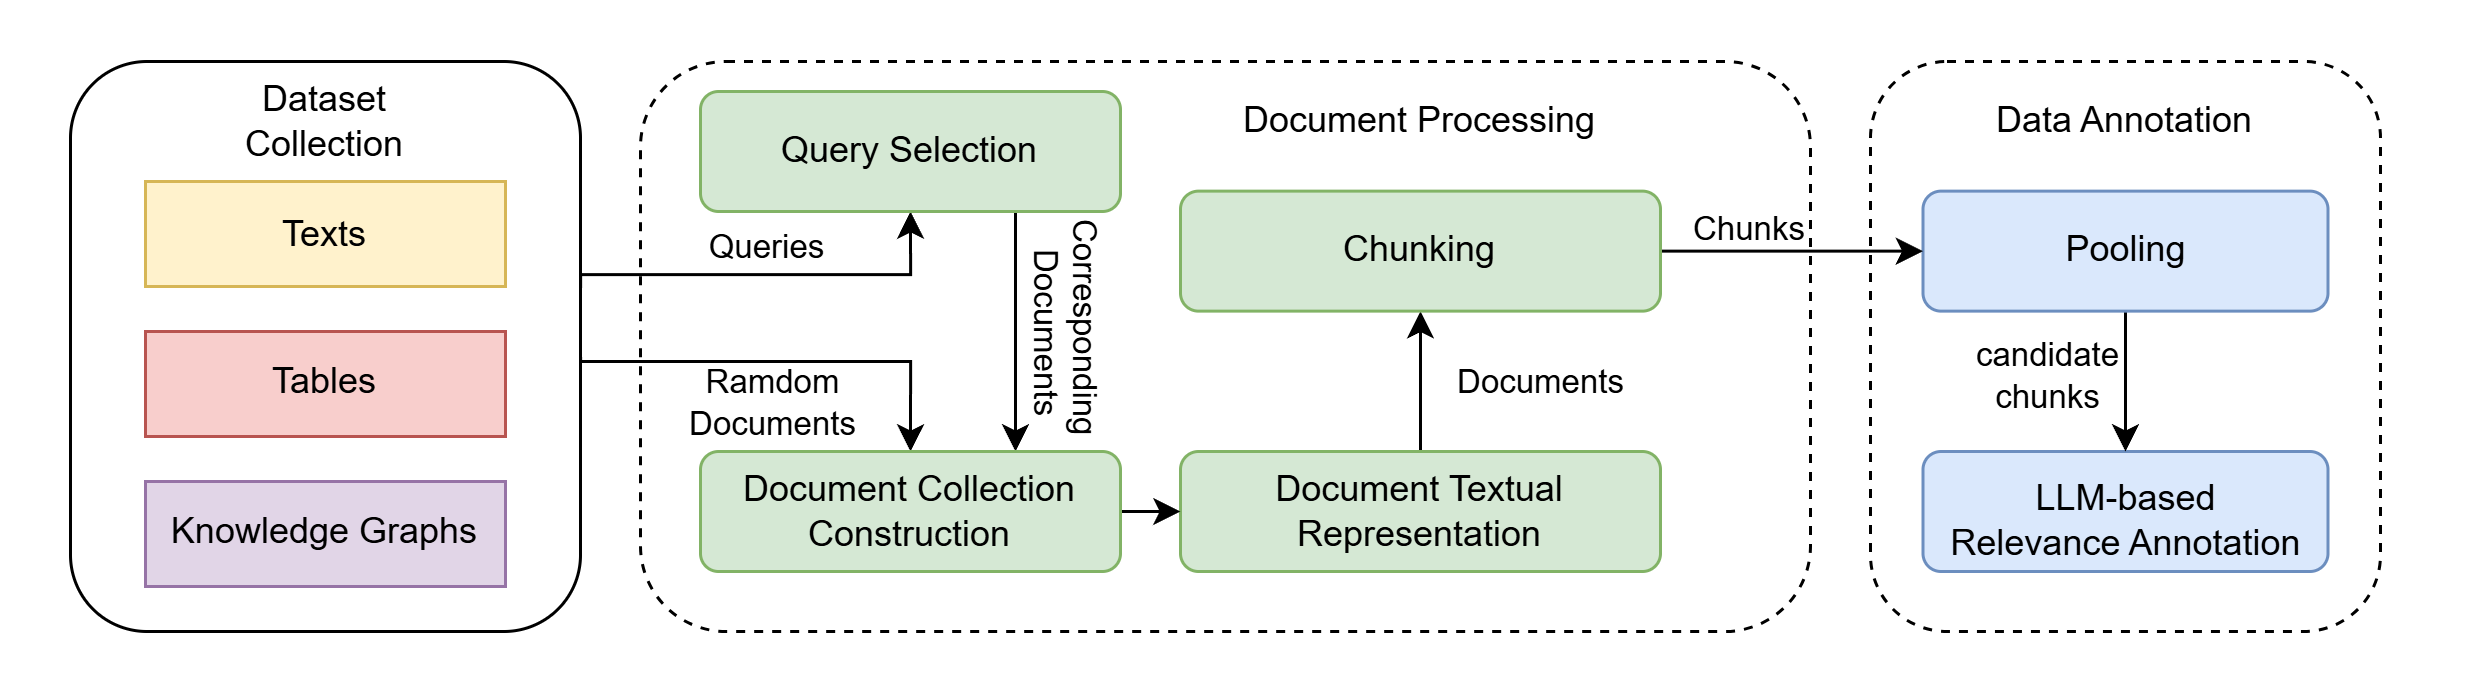

The diagram above was exported from draw.io. Its source (the exported page's mxGraphModel, read from the mxfile embedded in the PNG):
<mxGraphModel dx="983" dy="512" grid="1" gridSize="10" guides="1" tooltips="1" connect="1" arrows="1" fold="1" page="1" pageScale="1" pageWidth="827" pageHeight="1169" math="0" shadow="0">
  <root>
    <mxCell id="0" />
    <mxCell id="1" parent="0" />
    <mxCell id="kr-XrtlG1J5NS9WG-YbC-13" value="" style="rounded=0;whiteSpace=wrap;html=1;strokeColor=none;" parent="1" vertex="1">
      <mxGeometry x="7" y="100" width="823" height="230" as="geometry" />
    </mxCell>
    <mxCell id="2" value="" style="shape=rectangle;rounded=1;whiteSpace=wrap;html=1;arcSize=15;" parent="1" vertex="1">
      <mxGeometry x="30" y="120" width="170" height="190" as="geometry" />
    </mxCell>
    <mxCell id="u8dTIofaNwMFUR8S7s6X-19" value="Dataset Collection" style="text;html=1;align=center;verticalAlign=middle;whiteSpace=wrap;rounded=0;" parent="2" vertex="1">
      <mxGeometry x="37.87652173913044" width="94.23913043478261" height="40.714285714285715" as="geometry" />
    </mxCell>
    <mxCell id="gTUjC-V1F-_KMwzk2ZF1-11" value="Texts" style="rounded=0;whiteSpace=wrap;html=1;fillColor=#fff2cc;strokeColor=#d6b656;" vertex="1" parent="2">
      <mxGeometry x="25" y="40.00000000000001" width="120" height="35" as="geometry" />
    </mxCell>
    <mxCell id="gTUjC-V1F-_KMwzk2ZF1-12" value="Tables" style="rounded=0;whiteSpace=wrap;html=1;fillColor=#f8cecc;strokeColor=#b85450;" vertex="1" parent="2">
      <mxGeometry x="25" y="90" width="120" height="35" as="geometry" />
    </mxCell>
    <mxCell id="gTUjC-V1F-_KMwzk2ZF1-13" value="Knowledge Graphs" style="rounded=0;whiteSpace=wrap;html=1;fillColor=#e1d5e7;strokeColor=#9673a6;" vertex="1" parent="2">
      <mxGeometry x="25" y="140" width="120" height="35" as="geometry" />
    </mxCell>
    <mxCell id="IIc9yrDq1Hf_AFBfMhoS-32" value="" style="rounded=1;whiteSpace=wrap;html=1;dashed=1;" parent="1" vertex="1">
      <mxGeometry x="630" y="120" width="170" height="190" as="geometry" />
    </mxCell>
    <mxCell id="kr-XrtlG1J5NS9WG-YbC-14" value="" style="rounded=1;whiteSpace=wrap;html=1;dashed=1;" parent="1" vertex="1">
      <mxGeometry x="220" y="120" width="390" height="190" as="geometry" />
    </mxCell>
    <mxCell id="IIc9yrDq1Hf_AFBfMhoS-19" style="edgeStyle=orthogonalEdgeStyle;rounded=0;orthogonalLoop=1;jettySize=auto;html=1;exitX=1;exitY=0.5;exitDx=0;exitDy=0;entryX=0.5;entryY=0;entryDx=0;entryDy=0;" parent="1" source="2" target="IIc9yrDq1Hf_AFBfMhoS-17" edge="1">
      <mxGeometry relative="1" as="geometry">
        <Array as="points">
          <mxPoint x="200" y="220" />
          <mxPoint x="310" y="220" />
        </Array>
      </mxGeometry>
    </mxCell>
    <mxCell id="u8dTIofaNwMFUR8S7s6X-67" style="edgeStyle=orthogonalEdgeStyle;rounded=0;orthogonalLoop=1;jettySize=auto;html=1;exitX=1;exitY=0.5;exitDx=0;exitDy=0;entryX=0.5;entryY=1;entryDx=0;entryDy=0;" parent="1" target="7" edge="1">
      <mxGeometry relative="1" as="geometry">
        <mxPoint x="200" y="205.71" as="sourcePoint" />
        <mxPoint x="310" y="160.71" as="targetPoint" />
        <Array as="points">
          <mxPoint x="200" y="191" />
          <mxPoint x="310" y="191" />
        </Array>
      </mxGeometry>
    </mxCell>
    <mxCell id="u8dTIofaNwMFUR8S7s6X-68" value="Queries" style="edgeLabel;html=1;align=center;verticalAlign=middle;resizable=0;points=[];" parent="u8dTIofaNwMFUR8S7s6X-67" vertex="1" connectable="0">
      <mxGeometry x="-0.2754" relative="1" as="geometry">
        <mxPoint x="23" y="-9" as="offset" />
      </mxGeometry>
    </mxCell>
    <mxCell id="IIc9yrDq1Hf_AFBfMhoS-24" style="edgeStyle=orthogonalEdgeStyle;rounded=0;orthogonalLoop=1;jettySize=auto;html=1;exitX=0.5;exitY=0;exitDx=0;exitDy=0;entryX=0.5;entryY=1;entryDx=0;entryDy=0;" parent="1" source="6" target="IIc9yrDq1Hf_AFBfMhoS-23" edge="1">
      <mxGeometry relative="1" as="geometry" />
    </mxCell>
    <mxCell id="6" value="Document Textual Representation" style="shape=rectangle;rounded=1;whiteSpace=wrap;html=1;fillColor=#d5e8d4;strokeColor=#82b366;" parent="1" vertex="1">
      <mxGeometry x="400" y="250" width="160" height="40" as="geometry" />
    </mxCell>
    <mxCell id="IIc9yrDq1Hf_AFBfMhoS-18" style="edgeStyle=orthogonalEdgeStyle;rounded=0;orthogonalLoop=1;jettySize=auto;html=1;exitX=0.75;exitY=1;exitDx=0;exitDy=0;entryX=0.75;entryY=0;entryDx=0;entryDy=0;" parent="1" source="7" target="IIc9yrDq1Hf_AFBfMhoS-17" edge="1">
      <mxGeometry relative="1" as="geometry" />
    </mxCell>
    <mxCell id="7" value="Query Selection" style="shape=rectangle;rounded=1;whiteSpace=wrap;html=1;fillColor=#d5e8d4;strokeColor=#82b366;" parent="1" vertex="1">
      <mxGeometry x="240" y="130" width="140" height="40" as="geometry" />
    </mxCell>
    <mxCell id="11" value="&lt;table&gt;&lt;tbody&gt;&lt;tr&gt;&lt;td data-end=&quot;735&quot; data-start=&quot;718&quot; class=&quot;max-w-[calc(var(--thread-content-max-width)*2/3)]&quot;&gt;&lt;/td&gt;&lt;/tr&gt;&lt;/tbody&gt;&lt;/table&gt;&lt;table&gt;&lt;tbody&gt;&lt;tr&gt;&lt;td data-end=&quot;768&quot; data-start=&quot;735&quot; class=&quot;max-w-[calc(var(--thread-content-max-width)*2/3)]&quot;&gt;LLM-based &lt;br&gt;Relevance Annotation&lt;/td&gt;&lt;/tr&gt;&lt;/tbody&gt;&lt;/table&gt;" style="shape=rectangle;rounded=1;whiteSpace=wrap;html=1;fillColor=#dae8fc;strokeColor=#6c8ebf;" parent="1" vertex="1">
      <mxGeometry x="647.5" y="250" width="135" height="40" as="geometry" />
    </mxCell>
    <mxCell id="IIc9yrDq1Hf_AFBfMhoS-41" style="edgeStyle=orthogonalEdgeStyle;rounded=0;orthogonalLoop=1;jettySize=auto;html=1;exitX=0.5;exitY=1;exitDx=0;exitDy=0;entryX=0.5;entryY=0;entryDx=0;entryDy=0;" parent="1" source="u8dTIofaNwMFUR8S7s6X-45" target="11" edge="1">
      <mxGeometry relative="1" as="geometry" />
    </mxCell>
    <mxCell id="gTUjC-V1F-_KMwzk2ZF1-14" value="candidate&lt;div&gt;chunks&lt;/div&gt;" style="edgeLabel;html=1;align=center;verticalAlign=middle;resizable=0;points=[];" vertex="1" connectable="0" parent="IIc9yrDq1Hf_AFBfMhoS-41">
      <mxGeometry x="-0.2646" y="4" relative="1" as="geometry">
        <mxPoint x="-30" y="4" as="offset" />
      </mxGeometry>
    </mxCell>
    <mxCell id="u8dTIofaNwMFUR8S7s6X-45" value="Pooling" style="shape=rectangle;rounded=1;whiteSpace=wrap;html=1;fillColor=#dae8fc;strokeColor=#6c8ebf;" parent="1" vertex="1">
      <mxGeometry x="647.5" y="163.21" width="135" height="40" as="geometry" />
    </mxCell>
    <mxCell id="kr-XrtlG1J5NS9WG-YbC-23" value="Document Processing" style="text;html=1;align=center;verticalAlign=middle;whiteSpace=wrap;rounded=0;" parent="1" vertex="1">
      <mxGeometry x="416.25" y="120" width="127.5" height="40.714285714285715" as="geometry" />
    </mxCell>
    <mxCell id="kr-XrtlG1J5NS9WG-YbC-24" value="Data Annotation" style="text;html=1;align=center;verticalAlign=middle;whiteSpace=wrap;rounded=0;" parent="1" vertex="1">
      <mxGeometry x="651.25" y="120" width="127.5" height="40.714285714285715" as="geometry" />
    </mxCell>
    <mxCell id="IIc9yrDq1Hf_AFBfMhoS-15" value="Corresponding&amp;nbsp;&lt;div&gt;Documents&lt;/div&gt;" style="edgeLabel;html=1;align=center;verticalAlign=middle;resizable=0;points=[];labelBackgroundColor=none;textDirection=vertical-rl;" parent="1" vertex="1" connectable="0">
      <mxGeometry x="320" y="218" as="geometry">
        <mxPoint x="41" y="-8" as="offset" />
      </mxGeometry>
    </mxCell>
    <mxCell id="IIc9yrDq1Hf_AFBfMhoS-21" style="edgeStyle=orthogonalEdgeStyle;rounded=0;orthogonalLoop=1;jettySize=auto;html=1;exitX=1;exitY=0.5;exitDx=0;exitDy=0;entryX=0;entryY=0.5;entryDx=0;entryDy=0;" parent="1" source="IIc9yrDq1Hf_AFBfMhoS-17" target="6" edge="1">
      <mxGeometry relative="1" as="geometry" />
    </mxCell>
    <mxCell id="IIc9yrDq1Hf_AFBfMhoS-22" value="Documents" style="edgeLabel;html=1;align=center;verticalAlign=middle;resizable=0;points=[];" parent="IIc9yrDq1Hf_AFBfMhoS-21" vertex="1" connectable="0">
      <mxGeometry x="-0.0457" y="1" relative="1" as="geometry">
        <mxPoint x="130" y="-42" as="offset" />
      </mxGeometry>
    </mxCell>
    <mxCell id="IIc9yrDq1Hf_AFBfMhoS-17" value="Document Collection Construction" style="shape=rectangle;rounded=1;whiteSpace=wrap;html=1;fillColor=#d5e8d4;strokeColor=#82b366;" parent="1" vertex="1">
      <mxGeometry x="240" y="250" width="140" height="40" as="geometry" />
    </mxCell>
    <mxCell id="IIc9yrDq1Hf_AFBfMhoS-20" value="Ramdom&lt;div&gt;&lt;span style=&quot;background-color: transparent; color: light-dark(rgb(0, 0, 0), rgb(255, 255, 255));&quot;&gt;Documents&lt;/span&gt;&lt;/div&gt;" style="edgeLabel;html=1;align=center;verticalAlign=middle;resizable=0;points=[];labelBackgroundColor=none;" parent="1" vertex="1" connectable="0">
      <mxGeometry x="223" y="242" as="geometry">
        <mxPoint x="41" y="-8" as="offset" />
      </mxGeometry>
    </mxCell>
    <mxCell id="IIc9yrDq1Hf_AFBfMhoS-39" style="edgeStyle=orthogonalEdgeStyle;rounded=0;orthogonalLoop=1;jettySize=auto;html=1;exitX=1;exitY=0.5;exitDx=0;exitDy=0;entryX=0;entryY=0.5;entryDx=0;entryDy=0;" parent="1" source="IIc9yrDq1Hf_AFBfMhoS-23" target="u8dTIofaNwMFUR8S7s6X-45" edge="1">
      <mxGeometry relative="1" as="geometry" />
    </mxCell>
    <mxCell id="IIc9yrDq1Hf_AFBfMhoS-23" value="Chunking" style="shape=rectangle;rounded=1;whiteSpace=wrap;html=1;fillColor=#d5e8d4;strokeColor=#82b366;" parent="1" vertex="1">
      <mxGeometry x="400" y="163.20999999999998" width="160" height="40" as="geometry" />
    </mxCell>
    <mxCell id="IIc9yrDq1Hf_AFBfMhoS-31" value="&lt;font style=&quot;font-size: 11px;&quot;&gt;Chunks&lt;/font&gt;" style="text;html=1;align=center;verticalAlign=middle;whiteSpace=wrap;rounded=0;" parent="1" vertex="1">
      <mxGeometry x="560" y="160.71" width="60" height="30" as="geometry" />
    </mxCell>
  </root>
</mxGraphModel>